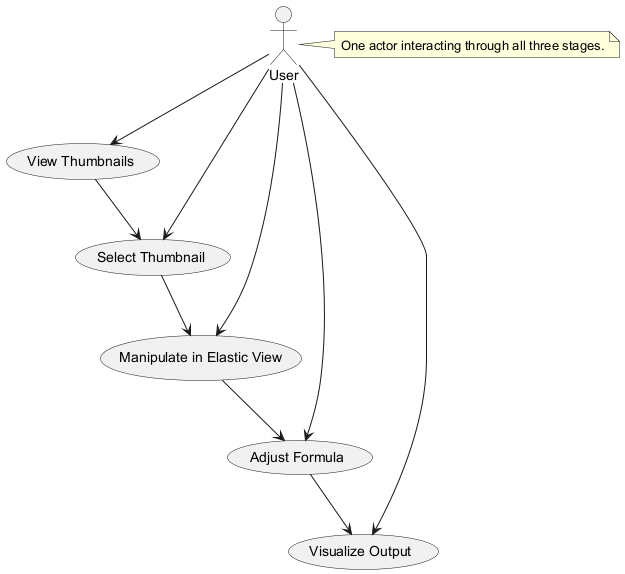

The diagram above was rendered by PlantUML. Its source (embedded in the PNG):
@startuml
actor User

User --> (View Thumbnails)
User --> (Select Thumbnail)
User --> (Manipulate in Elastic View)
User --> (Adjust Formula)
User --> (Visualize Output)

(View Thumbnails) --> (Select Thumbnail)
(Select Thumbnail) --> (Manipulate in Elastic View)
(Manipulate in Elastic View) --> (Adjust Formula)
(Adjust Formula) --> (Visualize Output)

note right of User
  One actor interacting through all three stages.
end note
@enduml